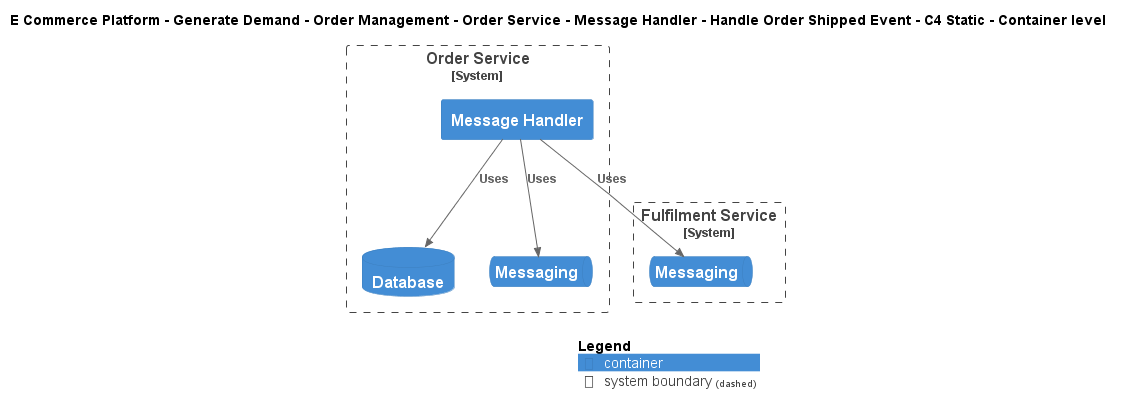

The diagram above was rendered by PlantUML. Its source (embedded in the PNG):
@startuml
!include ..\..\..\..\..\..\..\..\..\.c4s\C4_Container.puml

AddElementTag("c4interflow:lifecycle:new", $bgColor=green, $fontColor=#ffffff, $borderColor=green, $shadowing="False")
AddElementTag("c4interflow:lifecycle:changed", $bgColor=orange, $fontColor=#ffffff, $borderColor=orange, $shadowing="False")
AddElementTag("c4interflow:lifecycle:removed", $bgColor=red, $fontColor=#ffffff, $borderColor=red, $shadowing="False")

AddRelTag("c4interflow:lifecycle:new", $textColor=green, $lineColor=green)
AddRelTag("c4interflow:lifecycle:changed", $textColor=orange, $lineColor=orange)
AddRelTag("c4interflow:lifecycle:removed", $textColor=red, $lineColor=red)

SHOW_PERSON_PORTRAIT()
LAYOUT_TOP_DOWN()

skinparam linetype polyline

title E Commerce Platform - Generate Demand - Order Management - Order Service - Message Handler - Handle Order Shipped Event - C4 Static - Container level


System_Boundary(ECommercePlatform.GenerateDemand.OrderManagement.SoftwareSystems.OrderService, "Order Service") {
    Container(ECommercePlatform.GenerateDemand.OrderManagement.SoftwareSystems.OrderService.Containers.MessageHandler, "Message Handler", "", "")
    ContainerDb(ECommercePlatform.GenerateDemand.OrderManagement.SoftwareSystems.OrderService.Containers.Database, "Database", "", "")
    ContainerQueue(ECommercePlatform.GenerateDemand.OrderManagement.SoftwareSystems.OrderService.Containers.Messaging, "Messaging", "", "")
}

System_Boundary(ECommercePlatform.Deliver.Fulfilment.SoftwareSystems.FulfilmentService, "Fulfilment Service") {
    ContainerQueue(ECommercePlatform.Deliver.Fulfilment.SoftwareSystems.FulfilmentService.Containers.Messaging, "Messaging", "", "")
}

Rel(ECommercePlatform.GenerateDemand.OrderManagement.SoftwareSystems.OrderService.Containers.MessageHandler, ECommercePlatform.Deliver.Fulfilment.SoftwareSystems.FulfilmentService.Containers.Messaging, "Uses")
Rel(ECommercePlatform.GenerateDemand.OrderManagement.SoftwareSystems.OrderService.Containers.MessageHandler, ECommercePlatform.GenerateDemand.OrderManagement.SoftwareSystems.OrderService.Containers.Database, "Uses")
Rel(ECommercePlatform.GenerateDemand.OrderManagement.SoftwareSystems.OrderService.Containers.MessageHandler, ECommercePlatform.GenerateDemand.OrderManagement.SoftwareSystems.OrderService.Containers.Messaging, "Uses")


SHOW_LEGEND()
@enduml